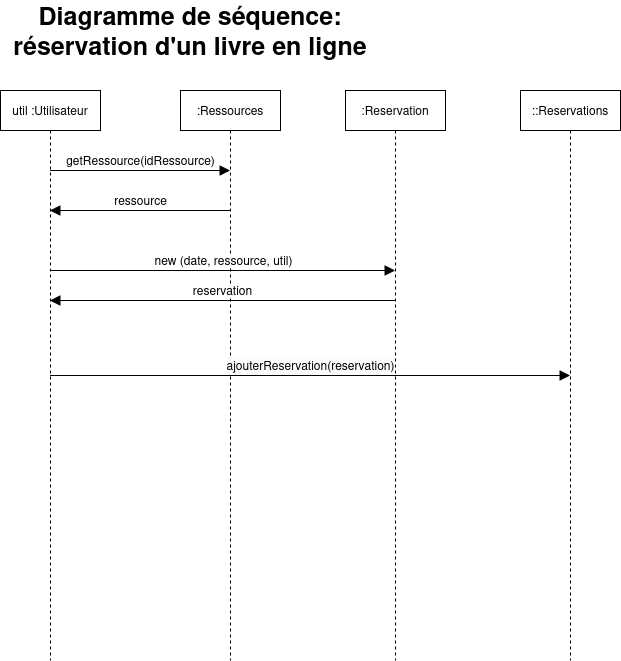

The diagram above was exported from draw.io. Its source (the exported page's mxGraphModel, read from the mxfile embedded in the PNG):
<mxGraphModel dx="2218" dy="-310" grid="1" gridSize="10" guides="1" tooltips="1" connect="1" arrows="1" fold="1" page="1" pageScale="1" pageWidth="850" pageHeight="1100" math="0" shadow="0">
  <root>
    <mxCell id="0" />
    <mxCell id="1" parent="0" />
    <mxCell id="2" value="&lt;div&gt;&lt;b&gt;&lt;font&gt;Diagramme de séquence: &lt;br&gt;&lt;/font&gt;&lt;/b&gt;&lt;/div&gt;&lt;div&gt;&lt;b&gt;&lt;font&gt;réservation d'un livre en ligne&lt;br&gt;&lt;/font&gt;&lt;/b&gt;&lt;/div&gt;&lt;div&gt;&lt;b&gt;&lt;font&gt;&lt;br&gt;&lt;/font&gt;&lt;/b&gt;&lt;/div&gt;" style="text;html=1;align=center;verticalAlign=middle;whiteSpace=wrap;rounded=0;fontSize=25;" vertex="1" parent="1">
      <mxGeometry x="-820" y="1360" width="380" height="30" as="geometry" />
    </mxCell>
    <mxCell id="3" value="util :Utilisateur" style="shape=umlLifeline;perimeter=lifelinePerimeter;whiteSpace=wrap;html=1;container=1;dropTarget=0;collapsible=0;recursiveResize=0;outlineConnect=0;portConstraint=eastwest;newEdgeStyle={&quot;edgeStyle&quot;:&quot;elbowEdgeStyle&quot;,&quot;elbow&quot;:&quot;vertical&quot;,&quot;curved&quot;:0,&quot;rounded&quot;:0};" vertex="1" parent="1">
      <mxGeometry x="-820" y="1420" width="100" height="570" as="geometry" />
    </mxCell>
    <mxCell id="4" value=":Ressources" style="shape=umlLifeline;perimeter=lifelinePerimeter;whiteSpace=wrap;html=1;container=1;dropTarget=0;collapsible=0;recursiveResize=0;outlineConnect=0;portConstraint=eastwest;newEdgeStyle={&quot;edgeStyle&quot;:&quot;elbowEdgeStyle&quot;,&quot;elbow&quot;:&quot;vertical&quot;,&quot;curved&quot;:0,&quot;rounded&quot;:0};" vertex="1" parent="1">
      <mxGeometry x="-640" y="1420" width="100" height="570" as="geometry" />
    </mxCell>
    <mxCell id="5" value="::Reservations" style="shape=umlLifeline;perimeter=lifelinePerimeter;whiteSpace=wrap;html=1;container=1;dropTarget=0;collapsible=0;recursiveResize=0;outlineConnect=0;portConstraint=eastwest;newEdgeStyle={&quot;edgeStyle&quot;:&quot;elbowEdgeStyle&quot;,&quot;elbow&quot;:&quot;vertical&quot;,&quot;curved&quot;:0,&quot;rounded&quot;:0};" vertex="1" parent="1">
      <mxGeometry x="-300" y="1420" width="100" height="570" as="geometry" />
    </mxCell>
    <mxCell id="6" value="getRessource(idRessource)" style="html=1;verticalAlign=bottom;endArrow=block;curved=0;rounded=0;fontSize=12;startSize=8;endSize=8;" edge="1" source="3" target="4" parent="1">
      <mxGeometry width="80" relative="1" as="geometry">
        <mxPoint x="-760" y="1570" as="sourcePoint" />
        <mxPoint x="-580" y="1570" as="targetPoint" />
        <Array as="points">
          <mxPoint x="-670" y="1500" />
        </Array>
      </mxGeometry>
    </mxCell>
    <mxCell id="7" value="ressource" style="html=1;verticalAlign=bottom;endArrow=block;curved=0;rounded=0;fontSize=12;startSize=8;endSize=8;" edge="1" source="4" target="3" parent="1">
      <mxGeometry width="80" relative="1" as="geometry">
        <mxPoint x="-760" y="1580" as="sourcePoint" />
        <mxPoint x="-581" y="1580" as="targetPoint" />
        <Array as="points">
          <mxPoint x="-670" y="1540" />
        </Array>
      </mxGeometry>
    </mxCell>
    <mxCell id="8" value="&lt;span style=&quot;text-align: left; text-wrap-mode: wrap; background-color: rgb(251, 251, 251);&quot;&gt;ajouterReservation(reservation)&lt;/span&gt;" style="html=1;verticalAlign=bottom;endArrow=block;curved=0;rounded=0;fontSize=12;startSize=8;endSize=8;" edge="1" source="3" target="5" parent="1">
      <mxGeometry width="80" relative="1" as="geometry">
        <mxPoint x="-581" y="1660" as="sourcePoint" />
        <mxPoint x="-760" y="1660" as="targetPoint" />
        <Array as="points" />
      </mxGeometry>
    </mxCell>
    <mxCell id="9" value=":Reservation" style="shape=umlLifeline;perimeter=lifelinePerimeter;whiteSpace=wrap;html=1;container=1;dropTarget=0;collapsible=0;recursiveResize=0;outlineConnect=0;portConstraint=eastwest;newEdgeStyle={&quot;edgeStyle&quot;:&quot;elbowEdgeStyle&quot;,&quot;elbow&quot;:&quot;vertical&quot;,&quot;curved&quot;:0,&quot;rounded&quot;:0};" vertex="1" parent="1">
      <mxGeometry x="-475" y="1420" width="100" height="570" as="geometry" />
    </mxCell>
    <mxCell id="10" value="new (date, ressource, util)" style="html=1;verticalAlign=bottom;endArrow=block;curved=0;rounded=0;fontSize=12;startSize=8;endSize=8;" edge="1" source="3" target="9" parent="1">
      <mxGeometry width="80" relative="1" as="geometry">
        <mxPoint x="-760" y="1510" as="sourcePoint" />
        <mxPoint x="-520" y="1625" as="targetPoint" />
        <Array as="points">
          <mxPoint x="-660" y="1600" />
        </Array>
      </mxGeometry>
    </mxCell>
    <mxCell id="11" value="reservation" style="html=1;verticalAlign=bottom;endArrow=block;curved=0;rounded=0;fontSize=12;startSize=8;endSize=8;" edge="1" source="9" target="3" parent="1">
      <mxGeometry width="80" relative="1" as="geometry">
        <mxPoint x="-760" y="1610" as="sourcePoint" />
        <mxPoint x="-415" y="1610" as="targetPoint" />
        <Array as="points">
          <mxPoint x="-650" y="1630" />
        </Array>
      </mxGeometry>
    </mxCell>
  </root>
</mxGraphModel>